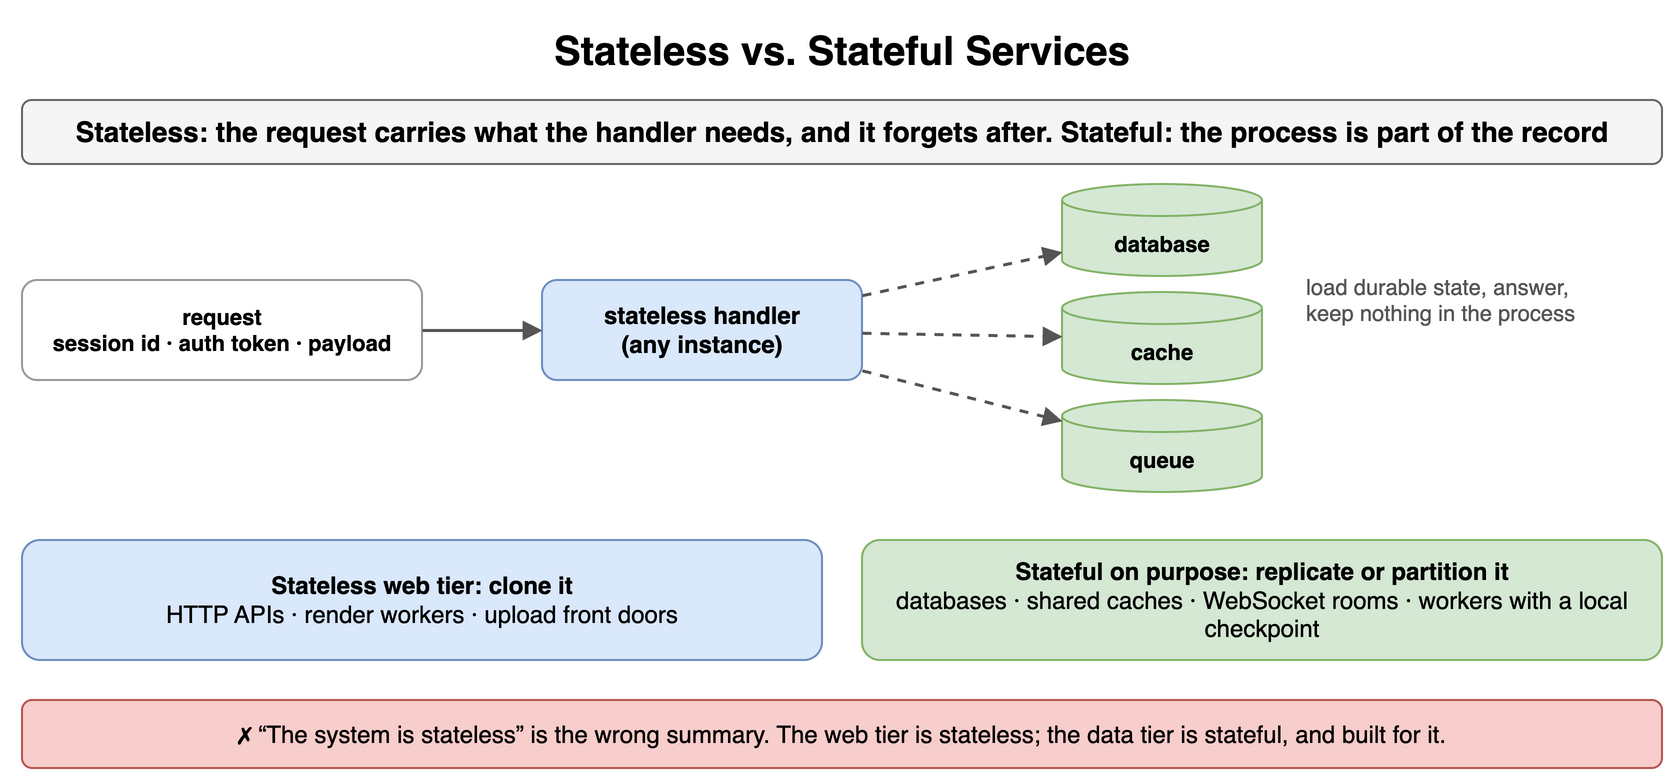

The diagram above was exported from draw.io. Its source (the exported page's mxGraphModel, read from the mxfile embedded in the PNG):
<mxGraphModel dx="900" dy="398" grid="1" gridSize="10" guides="1" tooltips="1" connect="1" arrows="1" fold="1" page="1" pageScale="1" pageWidth="900" pageHeight="398" math="0" shadow="0">
  <root>
    <mxCell id="0" />
    <mxCell id="1" parent="0" />
    <mxCell id="s31" value="Stateless vs. Stateful Services" style="text;html=1;align=center;verticalAlign=middle;whiteSpace=wrap;fontSize=20;fontStyle=1;" vertex="1" parent="1">
      <mxGeometry x="40" y="10" width="820" height="30" as="geometry" />
    </mxCell>
    <mxCell id="s32" value="Stateless: the request carries what the handler needs, and it forgets after. Stateful: the process is part of the record" style="rounded=1;whiteSpace=wrap;html=1;fillColor=#f5f5f5;strokeColor=#666666;fontStyle=1;fontSize=14;" vertex="1" parent="1">
      <mxGeometry x="40" y="50" width="820" height="32" as="geometry" />
    </mxCell>
    <mxCell id="s33" value="request&lt;br&gt;session id · auth token · payload" style="rounded=1;whiteSpace=wrap;html=1;fillColor=#ffffff;strokeColor=#999999;fontSize=11;align=center;fontStyle=1;" vertex="1" parent="1">
      <mxGeometry x="40" y="140" width="200" height="50" as="geometry" />
    </mxCell>
    <mxCell id="s34" value="stateless handler&lt;br&gt;(any instance)" style="rounded=1;whiteSpace=wrap;html=1;fillColor=#dae8fc;strokeColor=#6c8ebf;fontSize=12;align=center;fontStyle=1;" vertex="1" parent="1">
      <mxGeometry x="300" y="140" width="160" height="50" as="geometry" />
    </mxCell>
    <mxCell id="s35" value="" style="endArrow=block;endSize=6;html=1;strokeWidth=1.5;strokeColor=#555555;fontSize=11;labelBackgroundColor=#ffffff;" edge="1" parent="1" source="s33" target="s34">
      <mxGeometry relative="1" as="geometry" />
    </mxCell>
    <mxCell id="s36" value="database" style="shape=cylinder3;whiteSpace=wrap;html=1;boundedLbl=1;backgroundOutline=1;size=8;fillColor=#d5e8d4;strokeColor=#82b366;fontSize=11;fontStyle=1;" vertex="1" parent="1">
      <mxGeometry x="560" y="92" width="100" height="46" as="geometry" />
    </mxCell>
    <mxCell id="s37" value="" style="endArrow=block;endSize=6;html=1;strokeWidth=1.5;strokeColor=#555555;fontSize=11;labelBackgroundColor=#ffffff;dashed=1;" edge="1" parent="1" source="s34" target="s36">
      <mxGeometry relative="1" as="geometry" />
    </mxCell>
    <mxCell id="s38" value="cache" style="shape=cylinder3;whiteSpace=wrap;html=1;boundedLbl=1;backgroundOutline=1;size=8;fillColor=#d5e8d4;strokeColor=#82b366;fontSize=11;fontStyle=1;" vertex="1" parent="1">
      <mxGeometry x="560" y="146" width="100" height="46" as="geometry" />
    </mxCell>
    <mxCell id="s39" value="" style="endArrow=block;endSize=6;html=1;strokeWidth=1.5;strokeColor=#555555;fontSize=11;labelBackgroundColor=#ffffff;dashed=1;" edge="1" parent="1" source="s34" target="s38">
      <mxGeometry relative="1" as="geometry" />
    </mxCell>
    <mxCell id="s310" value="queue" style="shape=cylinder3;whiteSpace=wrap;html=1;boundedLbl=1;backgroundOutline=1;size=8;fillColor=#d5e8d4;strokeColor=#82b366;fontSize=11;fontStyle=1;" vertex="1" parent="1">
      <mxGeometry x="560" y="200" width="100" height="46" as="geometry" />
    </mxCell>
    <mxCell id="s311" value="" style="endArrow=block;endSize=6;html=1;strokeWidth=1.5;strokeColor=#555555;fontSize=11;labelBackgroundColor=#ffffff;dashed=1;" edge="1" parent="1" source="s34" target="s310">
      <mxGeometry relative="1" as="geometry" />
    </mxCell>
    <mxCell id="s312" value="load durable state, answer,&lt;br&gt;keep nothing in the process" style="text;html=1;whiteSpace=wrap;fontSize=11;align=left;verticalAlign=middle;fontSize=11;fontColor=#555555;" vertex="1" parent="1">
      <mxGeometry x="680" y="130" width="180" height="40" as="geometry" />
    </mxCell>
    <mxCell id="s313" value="&lt;b&gt;Stateless web tier: clone it&lt;/b&gt;&lt;br&gt;HTTP APIs · render workers · upload front doors" style="rounded=1;whiteSpace=wrap;html=1;fillColor=#dae8fc;strokeColor=#6c8ebf;fontSize=12;align=center;" vertex="1" parent="1">
      <mxGeometry x="40" y="270" width="400" height="60" as="geometry" />
    </mxCell>
    <mxCell id="s314" value="&lt;b&gt;Stateful on purpose: replicate or partition it&lt;/b&gt;&lt;br&gt;databases · shared caches · WebSocket rooms · workers with a local checkpoint" style="rounded=1;whiteSpace=wrap;html=1;fillColor=#d5e8d4;strokeColor=#82b366;fontSize=12;align=center;" vertex="1" parent="1">
      <mxGeometry x="460" y="270" width="400" height="60" as="geometry" />
    </mxCell>
    <mxCell id="s315" value="✗ “The system is stateless” is the wrong summary. The web tier is stateless; the data tier is stateful, and built for it." style="rounded=1;whiteSpace=wrap;html=1;fillColor=#f8cecc;strokeColor=#b85450;fontSize=12;align=center;" vertex="1" parent="1">
      <mxGeometry x="40" y="350" width="820" height="34" as="geometry" />
    </mxCell>
  </root>
</mxGraphModel>